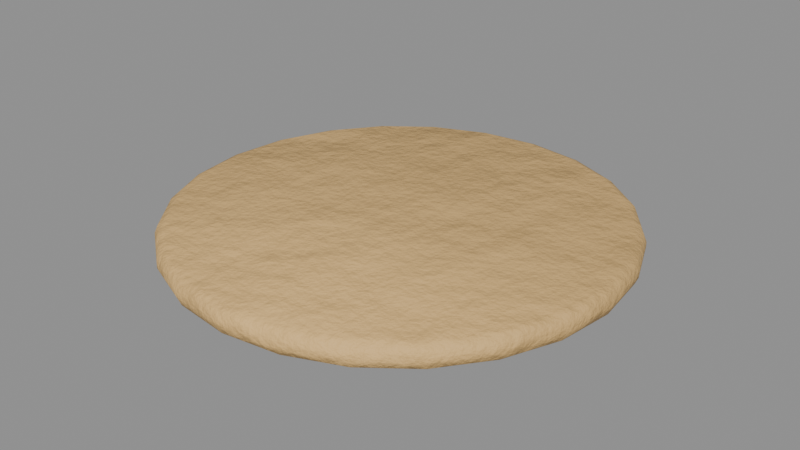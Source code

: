# Source: food_flatbread.blend  (saved by Blender 5.0.119; exported with 4.5.12 LTS)
import bpy
from mathutils import Matrix  # noqa: F401  (used for matrix-valued properties, if any)

bpy.ops.wm.read_factory_settings(use_empty=True)
scene = bpy.context.scene
scene.name = 'food_flatbread'

# ---- collections
col_food_flatbread = bpy.data.collections.new('food_flatbread'); scene.collection.children.link(col_food_flatbread)

# ---- materials (node trees are filled in below, after node groups)
mat_item_d8b070_7 = bpy.data.materials.new('Item_d8b070_7')

# ---- material node trees
mat_item_d8b070_7.use_nodes = True; mat_item_d8b070_7.node_tree.nodes.clear()
_N = mat_item_d8b070_7.node_tree.nodes; _L = mat_item_d8b070_7.node_tree.links
n0 = _N.new('ShaderNodeBsdfPrincipled'); n0.name = 'Principled BSDF'; n0.location = (-200, 100)
n0.inputs[2].default_value = 0.7
n1 = _N.new('ShaderNodeOutputMaterial'); n1.name = 'Material Output'; n1.location = (200, 100)
n2 = _N.new('ShaderNodeTexCoord'); n2.name = 'Texture Coordinate'; n2.location = (0, 0)
n3 = _N.new('ShaderNodeMapping'); n3.name = 'Mapping'; n3.location = (0, 0)
n4 = _N.new('ShaderNodeTexNoise'); n4.name = 'Noise Texture'; n4.location = (0, 0)
n4.width = 145
n4.inputs[2].default_value = 2.2
n4.inputs[3].default_value = 3.0
n5 = _N.new('ShaderNodeValToRGB'); n5.name = 'Color Ramp'; n5.location = (0, 0)
while len(n5.color_ramp.elements) > 1: n5.color_ramp.elements.remove(n5.color_ramp.elements[-1])
n5.color_ramp.elements[0].position = 0.3; n5.color_ramp.elements[0].color = (0.5768, 0.3647, 0.1361, 1.0)
_e = n5.color_ramp.elements.new(0.5); _e.color = (0.6867, 0.4342, 0.162, 1.0)
_e = n5.color_ramp.elements.new(0.72); _e.color = (0.8625, 0.5453, 0.2035, 1.0)
n6 = _N.new('ShaderNodeSeparateXYZ'); n6.name = 'Separate XYZ'; n6.location = (0, 0)
n7 = _N.new('ShaderNodeMath'); n7.name = 'Math'; n7.location = (0, 0)
n7.operation = 'SUBTRACT'
n7.use_clamp = True
n7.inputs[0].default_value = 0.45
n8 = _N.new('ShaderNodeTexNoise'); n8.name = 'Noise Texture.001'; n8.location = (0, 0)
n8.width = 145
n8.inputs[3].default_value = 5.0
n8.inputs[4].default_value = 0.6
n9 = _N.new('ShaderNodeMath'); n9.name = 'Math.001'; n9.location = (0, 0)
n9.operation = 'MULTIPLY'
n9.inputs[1].default_value = 1.2
n10 = _N.new('ShaderNodeMath'); n10.name = 'Math.002'; n10.location = (0, 0)
n10.operation = 'MULTIPLY'
n11 = _N.new('ShaderNodeMath'); n11.name = 'Math.003'; n11.location = (0, 0)
n12 = _N.new('ShaderNodeMath'); n12.name = 'Math.004'; n12.location = (0, 0)
n12.operation = 'MULTIPLY'
n12.use_clamp = True
n12.inputs[1].default_value = 0.05
n13 = _N.new('ShaderNodeValToRGB'); n13.name = 'Color Ramp.001'; n13.location = (0, 0)
while len(n13.color_ramp.elements) > 1: n13.color_ramp.elements.remove(n13.color_ramp.elements[-1])
n13.color_ramp.elements[0].position = 0.45; n13.color_ramp.elements[0].color = (0.0, 0.0, 0.0, 1.0)
_e = n13.color_ramp.elements.new(0.95); _e.color = (0.85, 0.85, 0.85, 1.0)
n14 = _N.new('ShaderNodeMix'); n14.name = 'Mix'; n14.location = (0, 0)
n14.data_type = 'RGBA'
n14.inputs[7].default_value = (0.4793, 0.2961, 0.15, 1.0)
n15 = _N.new('ShaderNodeTexNoise'); n15.name = 'Noise Texture.002'; n15.location = (0, 0)
n15.width = 145
n15.inputs[2].default_value = 30.0
n15.inputs[3].default_value = 6.0
n15.inputs[4].default_value = 0.6
n16 = _N.new('ShaderNodeBump'); n16.name = 'Bump'; n16.location = (0, 0)
n16.inputs[0].default_value = 0.4
n16.inputs[1].default_value = 0.02
_L.new(n0.outputs[0], n1.inputs[0])
_L.new(n2.outputs[3], n3.inputs[0])
_L.new(n3.outputs[0], n4.inputs[0])
_L.new(n4.outputs[0], n5.inputs[0])
_L.new(n2.outputs[3], n6.inputs[0])
_L.new(n6.outputs[2], n7.inputs[1])
_L.new(n3.outputs[0], n8.inputs[0])
_L.new(n7.outputs[0], n9.inputs[0])
_L.new(n8.outputs[0], n10.inputs[0])
_L.new(n9.outputs[0], n11.inputs[0])
_L.new(n10.outputs[0], n11.inputs[1])
_L.new(n11.outputs[0], n12.inputs[0])
_L.new(n12.outputs[0], n13.inputs[0])
_L.new(n13.outputs[0], n14.inputs[0])
_L.new(n5.outputs[0], n14.inputs[6])
_L.new(n14.outputs[2], n0.inputs[0])
_L.new(n3.outputs[0], n15.inputs[0])
_L.new(n15.outputs[0], n16.inputs[3])
_L.new(n16.outputs[0], n0.inputs[5])
n1.is_active_output = True

# ---- meshes
me_food_flatbread_body = bpy.data.meshes.new('food_flatbread_body')
me_food_flatbread_body.from_pydata([(0.0, 0.11, 0.0048), (0.0, 0.1052, 0.0), (0.0, 0.1086, 0.001406), (0.0, 0.1052, 0.012), (0.0, 0.11, 0.0072), (0.0, 0.1086, 0.01059), (-0.02722, 0.1016, 0.0), (-0.02847, 0.1063, 0.0048), (-0.0281, 0.1049, 0.001406), (-0.02722, 0.1016, 0.012), (-0.02847, 0.1063, 0.0072), (-0.0281, 0.1049, 0.01059), (-0.05258, 0.09107, 0.0), (-0.055, 0.09526, 0.0048), (-0.05429, 0.09403, 0.001406), (-0.05258, 0.09107, 0.012), (-0.055, 0.09526, 0.0072), (-0.05429, 0.09403, 0.01059), (-0.07436, 0.07436, 0.0), (-0.07778, 0.07778, 0.0048), (-0.07678, 0.07678, 0.001406), (-0.07436, 0.07436, 0.012), (-0.07778, 0.07778, 0.0072), (-0.07678, 0.07678, 0.01059), (-0.09107, 0.05258, 0.0), (-0.09526, 0.055, 0.0048), (-0.09403, 0.05429, 0.001406), (-0.09107, 0.05258, 0.012), (-0.09526, 0.055, 0.0072), (-0.09403, 0.05429, 0.01059), (-0.1016, 0.02722, 0.0), (-0.1063, 0.02847, 0.0048), (-0.1049, 0.0281, 0.001406), (-0.1016, 0.02722, 0.012), (-0.1063, 0.02847, 0.0072), (-0.1049, 0.0281, 0.01059), (-0.1052, 0.0, 0.0), (-0.11, 0.0, 0.0048), (-0.1086, 0.0, 0.001406), (-0.1052, 0.0, 0.012), (-0.11, 0.0, 0.0072), (-0.1086, 0.0, 0.01059), (-0.1016, -0.02722, 0.0), (-0.1063, -0.02847, 0.0048), (-0.1049, -0.0281, 0.001406), (-0.1016, -0.02722, 0.012), (-0.1063, -0.02847, 0.0072), (-0.1049, -0.0281, 0.01059), (-0.09107, -0.05258, 0.0), (-0.09526, -0.055, 0.0048), (-0.09403, -0.05429, 0.001406), (-0.09107, -0.05258, 0.012), (-0.09526, -0.055, 0.0072), (-0.09403, -0.05429, 0.01059), (-0.07436, -0.07436, 0.0), (-0.07778, -0.07778, 0.0048), (-0.07678, -0.07678, 0.001406), (-0.07436, -0.07436, 0.012), (-0.07778, -0.07778, 0.0072), (-0.07678, -0.07678, 0.01059), (-0.05258, -0.09107, 0.0), (-0.055, -0.09526, 0.0048), (-0.05429, -0.09403, 0.001406), (-0.05258, -0.09107, 0.012), (-0.055, -0.09526, 0.0072), (-0.05429, -0.09403, 0.01059), (-0.02722, -0.1016, 0.0), (-0.02847, -0.1063, 0.0048), (-0.0281, -0.1049, 0.001406), (-0.02722, -0.1016, 0.012), (-0.02847, -0.1063, 0.0072), (-0.0281, -0.1049, 0.01059), (0.0, -0.1052, 0.0), (0.0, -0.11, 0.0048), (0.0, -0.1086, 0.001406), (0.0, -0.1052, 0.012), (0.0, -0.11, 0.0072), (0.0, -0.1086, 0.01059), (0.02722, -0.1016, 0.0), (0.02847, -0.1063, 0.0048), (0.0281, -0.1049, 0.001406), (0.02722, -0.1016, 0.012), (0.02847, -0.1063, 0.0072), (0.0281, -0.1049, 0.01059), (0.05258, -0.09107, 0.0), (0.055, -0.09526, 0.0048), (0.05429, -0.09403, 0.001406), (0.05258, -0.09107, 0.012), (0.055, -0.09526, 0.0072), (0.05429, -0.09403, 0.01059), (0.07436, -0.07436, 0.0), (0.07778, -0.07778, 0.0048), (0.07678, -0.07678, 0.001406), (0.07436, -0.07436, 0.012), (0.07778, -0.07778, 0.0072), (0.07678, -0.07678, 0.01059), (0.09107, -0.05258, 0.0), (0.09526, -0.055, 0.0048), (0.09403, -0.05429, 0.001406), (0.09107, -0.05258, 0.012), (0.09526, -0.055, 0.0072), (0.09403, -0.05429, 0.01059), (0.1016, -0.02722, 0.0), (0.1063, -0.02847, 0.0048), (0.1049, -0.0281, 0.001406), (0.1016, -0.02722, 0.012), (0.1063, -0.02847, 0.0072), (0.1049, -0.0281, 0.01059), (0.1052, 0.0, 0.0), (0.11, 0.0, 0.0048), (0.1086, 0.0, 0.001406), (0.1052, 0.0, 0.012), (0.11, 0.0, 0.0072), (0.1086, 0.0, 0.01059), (0.1016, 0.02722, 0.0), (0.1063, 0.02847, 0.0048), (0.1049, 0.0281, 0.001406), (0.1016, 0.02722, 0.012), (0.1063, 0.02847, 0.0072), (0.1049, 0.0281, 0.01059), (0.09107, 0.05258, 0.0), (0.09526, 0.055, 0.0048), (0.09403, 0.05429, 0.001406), (0.09107, 0.05258, 0.012), (0.09526, 0.055, 0.0072), (0.09403, 0.05429, 0.01059), (0.07436, 0.07436, 0.0), (0.07778, 0.07778, 0.0048), (0.07678, 0.07678, 0.001406), (0.07436, 0.07436, 0.012), (0.07778, 0.07778, 0.0072), (0.07678, 0.07678, 0.01059), (0.05258, 0.09107, 0.0), (0.055, 0.09526, 0.0048), (0.05429, 0.09403, 0.001406), (0.05258, 0.09107, 0.012), (0.055, 0.09526, 0.0072), (0.05429, 0.09403, 0.01059), (0.02722, 0.1016, 0.0), (0.02847, 0.1063, 0.0048), (0.0281, 0.1049, 0.001406), (0.02722, 0.1016, 0.012), (0.02847, 0.1063, 0.0072), (0.0281, 0.1049, 0.01059)], [], [(68, 66, 72, 74), (40, 41, 35, 34), (76, 77, 71, 70), (32, 30, 36, 38), (71, 69, 63, 65), (31, 32, 38, 37), (70, 71, 65, 64), (35, 33, 27, 29), (62, 60, 66, 68), (34, 35, 29, 28), (61, 62, 68, 67), (26, 24, 30, 32), (65, 63, 57, 59), (25, 26, 32, 31), (64, 65, 59, 58), (29, 27, 21, 23), (56, 54, 60, 62), (28, 29, 23, 22), (55, 56, 62, 61), (20, 18, 24, 26), (59, 57, 51, 53), (19, 20, 26, 25), (58, 59, 53, 52), (23, 21, 15, 17), (50, 48, 54, 56), (22, 23, 17, 16), (49, 50, 56, 55), (14, 12, 18, 20), (53, 51, 45, 47), (13, 14, 20, 19), (52, 53, 47, 46), (17, 15, 9, 11), (44, 42, 48, 50), (16, 17, 11, 10), (43, 44, 50, 49), (8, 6, 12, 14), (47, 45, 39, 41), (7, 8, 14, 13), (46, 47, 41, 40), (11, 9, 3, 5), (38, 36, 42, 44), (10, 11, 5, 4), (37, 38, 44, 43), (2, 1, 6, 8), (0, 2, 8, 7), (67, 68, 74, 73), (41, 39, 33, 35), (77, 75, 69, 71), (73, 74, 80, 79), (74, 72, 78, 80), (82, 83, 77, 76), (83, 81, 75, 77), (79, 80, 86, 85), (80, 78, 84, 86), (88, 89, 83, 82), (89, 87, 81, 83), (85, 86, 92, 91), (86, 84, 90, 92), (94, 95, 89, 88), (95, 93, 87, 89), (91, 92, 98, 97), (92, 90, 96, 98), (100, 101, 95, 94), (101, 99, 93, 95), (97, 98, 104, 103), (98, 96, 102, 104), (106, 107, 101, 100), (107, 105, 99, 101), (103, 104, 110, 109), (104, 102, 108, 110), (112, 113, 107, 106), (113, 111, 105, 107), (109, 110, 116, 115), (110, 108, 114, 116), (118, 119, 113, 112), (119, 117, 111, 113), (115, 116, 122, 121), (116, 114, 120, 122), (124, 125, 119, 118), (125, 123, 117, 119), (121, 122, 128, 127), (122, 120, 126, 128), (130, 131, 125, 124), (131, 129, 123, 125), (127, 128, 134, 133), (128, 126, 132, 134), (136, 137, 131, 130), (137, 135, 129, 131), (133, 134, 140, 139), (134, 132, 138, 140), (142, 143, 137, 136), (143, 141, 135, 137), (139, 140, 2, 0), (140, 138, 1, 2), (4, 5, 143, 142), (5, 3, 141, 143), (1, 138, 132, 126, 120, 114, 108, 102, 96, 90, 84, 78, 72, 66, 60, 54, 48, 42, 36, 30, 24, 18, 12, 6), (0, 7, 10, 4), (139, 0, 4, 142), (9, 15, 21, 27, 33, 39, 45, 51, 57, 63, 69, 75, 81, 87, 93, 99, 105, 111, 117, 123, 129, 135, 141, 3), (7, 13, 16, 10), (13, 19, 22, 16), (19, 25, 28, 22), (25, 31, 34, 28), (31, 37, 40, 34), (37, 43, 46, 40), (43, 49, 52, 46), (49, 55, 58, 52), (55, 61, 64, 58), (61, 67, 70, 64), (67, 73, 76, 70), (73, 79, 82, 76), (79, 85, 88, 82), (85, 91, 94, 88), (91, 97, 100, 94), (97, 103, 106, 100), (103, 109, 112, 106), (109, 115, 118, 112), (115, 121, 124, 118), (121, 127, 130, 124), (127, 133, 136, 130), (133, 139, 142, 136)])
me_food_flatbread_body.polygons.foreach_set('use_smooth', [True] * 122)
_uv = me_food_flatbread_body.uv_layers.new(name='UVMap')
_uv.uv.foreach_set('vector', [0.4996, 0.2171, 0.4917, 0.2182, 0.4753, 0.1567, 0.4826, 0.1537, 0.5304, 0.4165, 0.5225, 0.4177, 0.5225, 0.3608, 0.5304, 0.3588, 0.5083, 0.5106, 0.5004, 0.5119, 0.5004, 0.455, 0.5083, 0.453, 0.2829, 0.4996, 0.2818, 0.4917, 0.3433, 0.4753, 0.3463, 0.4826, 0.4497, 0.5967, 0.4434, 0.6016, 0.3984, 0.5566, 0.4033, 0.5503, 0.5359, 0.3588, 0.5438, 0.3608, 0.5438, 0.4177, 0.5359, 0.4165, 0.5083, 0.453, 0.5004, 0.455, 0.5004, 0.4085, 0.5083, 0.4059, 0.09674, 0.5503, 0.1016, 0.5566, 0.05657, 0.6016, 0.05027, 0.5967, 0.4996, 0.2829, 0.4917, 0.2818, 0.4917, 0.2182, 0.4996, 0.2171, 0.5304, 0.358, 0.5225, 0.356, 0.5225, 0.2991, 0.5304, 0.3003, 0.5138, 0.4059, 0.5217, 0.4085, 0.5217, 0.455, 0.5138, 0.453, 0.2171, 0.4996, 0.2182, 0.4917, 0.2818, 0.4917, 0.2829, 0.4996, 0.4033, 0.5503, 0.3984, 0.5566, 0.3433, 0.5247, 0.3463, 0.5174, 0.5359, 0.3003, 0.5438, 0.2991, 0.5438, 0.356, 0.5359, 0.358, 0.5304, 0.6693, 0.5225, 0.6673, 0.5225, 0.6104, 0.5304, 0.6117, 0.05027, 0.5967, 0.05657, 0.6016, 0.02475, 0.6567, 0.01741, 0.6537, 0.4826, 0.3463, 0.4753, 0.3433, 0.4917, 0.2818, 0.4996, 0.2829, 0.5304, 0.3003, 0.5225, 0.2991, 0.5225, 0.2356, 0.5304, 0.236, 0.5359, 0.6117, 0.5438, 0.6104, 0.5438, 0.6673, 0.5359, 0.6693, 0.1537, 0.4826, 0.1567, 0.4753, 0.2182, 0.4917, 0.2171, 0.4996, 0.3463, 0.5174, 0.3433, 0.5247, 0.2818, 0.5083, 0.2829, 0.5004, 0.5359, 0.236, 0.5438, 0.2356, 0.5438, 0.2991, 0.5359, 0.3003, 0.5304, 0.6117, 0.5225, 0.6104, 0.5225, 0.5469, 0.5304, 0.5473, 0.01741, 0.6537, 0.02475, 0.6567, 0.008273, 0.7182, 0.0004041, 0.7171, 0.4497, 0.4033, 0.4434, 0.3984, 0.4753, 0.3433, 0.4826, 0.3463, 0.5304, 0.236, 0.5225, 0.2356, 0.5225, 0.1699, 0.5304, 0.1694, 0.5359, 0.5473, 0.5438, 0.5469, 0.5438, 0.6104, 0.5359, 0.6117, 0.09674, 0.4497, 0.1016, 0.4434, 0.1567, 0.4753, 0.1537, 0.4826, 0.2829, 0.5004, 0.2818, 0.5083, 0.2182, 0.5083, 0.2171, 0.5004, 0.5359, 0.1694, 0.5438, 0.1699, 0.5438, 0.2356, 0.5359, 0.236, 0.5304, 0.5473, 0.5225, 0.5469, 0.5225, 0.4812, 0.5304, 0.4808, 0.0004041, 0.7171, 0.008273, 0.7182, 0.008273, 0.7818, 0.0004041, 0.7829, 0.4033, 0.4497, 0.3984, 0.4434, 0.4434, 0.3984, 0.4497, 0.4033, 0.5304, 0.1694, 0.5225, 0.1699, 0.5225, 0.1064, 0.5304, 0.1051, 0.5359, 0.4808, 0.5438, 0.4812, 0.5438, 0.5469, 0.5359, 0.5473, 0.05027, 0.4033, 0.05657, 0.3984, 0.1016, 0.4434, 0.09674, 0.4497, 0.2171, 0.5004, 0.2182, 0.5083, 0.1567, 0.5247, 0.1537, 0.5174, 0.5359, 0.1051, 0.5438, 0.1064, 0.5438, 0.1699, 0.5359, 0.1694, 0.5304, 0.4808, 0.5225, 0.4812, 0.5225, 0.4177, 0.5304, 0.4165, 0.0004041, 0.7829, 0.008273, 0.7818, 0.02475, 0.8433, 0.01741, 0.8463, 0.3463, 0.4826, 0.3433, 0.4753, 0.3984, 0.4434, 0.4033, 0.4497, 0.5304, 0.1051, 0.5225, 0.1064, 0.5225, 0.04948, 0.5304, 0.04748, 0.5359, 0.4165, 0.5438, 0.4177, 0.5438, 0.4812, 0.5359, 0.4808, 0.01741, 0.3463, 0.02475, 0.3433, 0.05657, 0.3984, 0.05027, 0.4033, 0.5359, 0.04748, 0.5438, 0.04948, 0.5438, 0.1064, 0.5359, 0.1051, 0.5138, 0.453, 0.5217, 0.455, 0.5217, 0.5119, 0.5138, 0.5106, 0.1537, 0.5174, 0.1567, 0.5247, 0.1016, 0.5566, 0.09674, 0.5503, 0.4826, 0.6537, 0.4753, 0.6567, 0.4434, 0.6016, 0.4497, 0.5967, 0.5138, 0.5106, 0.5217, 0.5119, 0.5217, 0.5754, 0.5138, 0.5749, 0.4826, 0.1537, 0.4753, 0.1567, 0.4434, 0.1016, 0.4497, 0.09674, 0.5083, 0.5749, 0.5004, 0.5754, 0.5004, 0.5119, 0.5083, 0.5106, 0.4996, 0.7171, 0.4917, 0.7182, 0.4753, 0.6567, 0.4826, 0.6537, 0.5138, 0.5749, 0.5217, 0.5754, 0.5217, 0.6411, 0.5138, 0.6415, 0.4497, 0.09674, 0.4434, 0.1016, 0.3984, 0.05657, 0.4033, 0.05027, 0.5083, 0.6415, 0.5004, 0.6411, 0.5004, 0.5754, 0.5083, 0.5749, 0.4996, 0.7829, 0.4917, 0.7818, 0.4917, 0.7182, 0.4996, 0.7171, 0.5138, 0.6415, 0.5217, 0.6411, 0.5217, 0.7046, 0.5138, 0.7058, 0.4033, 0.05027, 0.3984, 0.05657, 0.3433, 0.02475, 0.3463, 0.01741, 0.5083, 0.7058, 0.5004, 0.7046, 0.5004, 0.6411, 0.5083, 0.6415, 0.4826, 0.8463, 0.4753, 0.8433, 0.4917, 0.7818, 0.4996, 0.7829, 0.5138, 0.7058, 0.5217, 0.7046, 0.5217, 0.7615, 0.5138, 0.7635, 0.3463, 0.01741, 0.3433, 0.02475, 0.2818, 0.008273, 0.2829, 0.0004042, 0.5083, 0.7635, 0.5004, 0.7615, 0.5004, 0.7046, 0.5083, 0.7058, 0.4497, 0.9033, 0.4434, 0.8984, 0.4753, 0.8433, 0.4826, 0.8463, 0.5138, 0.0004042, 0.5217, 0.003013, 0.5217, 0.04948, 0.5138, 0.04748, 0.2829, 0.0004042, 0.2818, 0.008273, 0.2182, 0.008273, 0.2171, 0.0004042, 0.5083, 0.04748, 0.5004, 0.04948, 0.5004, 0.003013, 0.5083, 0.0004042, 0.4033, 0.9497, 0.3984, 0.9434, 0.4434, 0.8984, 0.4497, 0.9033, 0.5138, 0.04748, 0.5217, 0.04948, 0.5217, 0.1064, 0.5138, 0.1051, 0.2171, 0.0004042, 0.2182, 0.008273, 0.1567, 0.02475, 0.1537, 0.01741, 0.5083, 0.1051, 0.5004, 0.1064, 0.5004, 0.04948, 0.5083, 0.04748, 0.3463, 0.9826, 0.3433, 0.9753, 0.3984, 0.9434, 0.4033, 0.9497, 0.5138, 0.1051, 0.5217, 0.1064, 0.5217, 0.1699, 0.5138, 0.1694, 0.1537, 0.01741, 0.1567, 0.02475, 0.1016, 0.05657, 0.09674, 0.05027, 0.5083, 0.1694, 0.5004, 0.1699, 0.5004, 0.1064, 0.5083, 0.1051, 0.2829, 0.9996, 0.2818, 0.9917, 0.3433, 0.9753, 0.3463, 0.9826, 0.5138, 0.1694, 0.5217, 0.1699, 0.5217, 0.2356, 0.5138, 0.236, 0.09674, 0.05027, 0.1016, 0.05657, 0.05657, 0.1016, 0.05027, 0.09674, 0.5083, 0.236, 0.5004, 0.2356, 0.5004, 0.1699, 0.5083, 0.1694, 0.2171, 0.9996, 0.2182, 0.9917, 0.2818, 0.9917, 0.2829, 0.9996, 0.5138, 0.236, 0.5217, 0.2356, 0.5217, 0.2991, 0.5138, 0.3003, 0.05027, 0.09674, 0.05657, 0.1016, 0.02475, 0.1567, 0.01741, 0.1537, 0.5083, 0.3003, 0.5004, 0.2991, 0.5004, 0.2356, 0.5083, 0.236, 0.1537, 0.9826, 0.1567, 0.9753, 0.2182, 0.9917, 0.2171, 0.9996, 0.5138, 0.3003, 0.5217, 0.2991, 0.5217, 0.356, 0.5138, 0.358, 0.01741, 0.1537, 0.02475, 0.1567, 0.008273, 0.2182, 0.0004041, 0.2171, 0.5083, 0.358, 0.5004, 0.356, 0.5004, 0.2991, 0.5083, 0.3003, 0.09674, 0.9497, 0.1016, 0.9434, 0.1567, 0.9753, 0.1537, 0.9826, 0.5138, 0.358, 0.5217, 0.356, 0.5217, 0.4025, 0.5138, 0.4051, 0.0004041, 0.2171, 0.008273, 0.2182, 0.008273, 0.2818, 0.0004041, 0.2829, 0.5083, 0.4051, 0.5004, 0.4025, 0.5004, 0.356, 0.5083, 0.358, 0.05027, 0.9033, 0.05657, 0.8984, 0.1016, 0.9434, 0.09674, 0.9497, 0.5359, 0.0004042, 0.5438, 0.003012, 0.5438, 0.04948, 0.5359, 0.04748, 0.0004041, 0.2829, 0.008273, 0.2818, 0.02475, 0.3433, 0.01741, 0.3463, 0.5304, 0.04748, 0.5225, 0.04948, 0.5225, 0.003012, 0.5304, 0.0004042, 0.01741, 0.8463, 0.02475, 0.8433, 0.05657, 0.8984, 0.05027, 0.9033, 0.02475, 0.3433, 0.008273, 0.2818, 0.008273, 0.2182, 0.02475, 0.1567, 0.05657, 0.1016, 0.1016, 0.05657, 0.1567, 0.02475, 0.2182, 0.008273, 0.2818, 0.008273, 0.3433, 0.02475, 0.3984, 0.05657, 0.4434, 0.1016, 0.4753, 0.1567, 0.4917, 0.2182, 0.4917, 0.2818, 0.4753, 0.3433, 0.4434, 0.3984, 0.3984, 0.4434, 0.3433, 0.4753, 0.2818, 0.4917, 0.2182, 0.4917, 0.1567, 0.4753, 0.1016, 0.4434, 0.05657, 0.3984, 0.5359, 0.04748, 0.5359, 0.1051, 0.5304, 0.1051, 0.5304, 0.04748, 0.5359, 0.0004042, 0.5359, 0.04748, 0.5304, 0.04748, 0.5304, 0.0004042, 0.008273, 0.7818, 0.008273, 0.7182, 0.02475, 0.6567, 0.05657, 0.6016, 0.1016, 0.5566, 0.1567, 0.5247, 0.2182, 0.5083, 0.2818, 0.5083, 0.3433, 0.5247, 0.3984, 0.5566, 0.4434, 0.6016, 0.4753, 0.6567, 0.4917, 0.7182, 0.4917, 0.7818, 0.4753, 0.8433, 0.4434, 0.8984, 0.3984, 0.9434, 0.3433, 0.9753, 0.2818, 0.9917, 0.2182, 0.9917, 0.1567, 0.9753, 0.1016, 0.9434, 0.05657, 0.8984, 0.02475, 0.8433, 0.5359, 0.1051, 0.5359, 0.1694, 0.5304, 0.1694, 0.5304, 0.1051, 0.5359, 0.1694, 0.5359, 0.236, 0.5304, 0.236, 0.5304, 0.1694, 0.5359, 0.236, 0.5359, 0.3003, 0.5304, 0.3003, 0.5304, 0.236, 0.5359, 0.3003, 0.5359, 0.358, 0.5304, 0.358, 0.5304, 0.3003, 0.5359, 0.3588, 0.5359, 0.4165, 0.5304, 0.4165, 0.5304, 0.3588, 0.5359, 0.4165, 0.5359, 0.4808, 0.5304, 0.4808, 0.5304, 0.4165, 0.5359, 0.4808, 0.5359, 0.5473, 0.5304, 0.5473, 0.5304, 0.4808, 0.5359, 0.5473, 0.5359, 0.6117, 0.5304, 0.6117, 0.5304, 0.5473, 0.5359, 0.6117, 0.5359, 0.6693, 0.5304, 0.6693, 0.5304, 0.6117, 0.5138, 0.4059, 0.5138, 0.453, 0.5083, 0.453, 0.5083, 0.4059, 0.5138, 0.453, 0.5138, 0.5106, 0.5083, 0.5106, 0.5083, 0.453, 0.5138, 0.5106, 0.5138, 0.5749, 0.5083, 0.5749, 0.5083, 0.5106, 0.5138, 0.5749, 0.5138, 0.6415, 0.5083, 0.6415, 0.5083, 0.5749, 0.5138, 0.6415, 0.5138, 0.7058, 0.5083, 0.7058, 0.5083, 0.6415, 0.5138, 0.7058, 0.5138, 0.7635, 0.5083, 0.7635, 0.5083, 0.7058, 0.5138, 0.0004042, 0.5138, 0.04748, 0.5083, 0.04748, 0.5083, 0.0004042, 0.5138, 0.04748, 0.5138, 0.1051, 0.5083, 0.1051, 0.5083, 0.04748, 0.5138, 0.1051, 0.5138, 0.1694, 0.5083, 0.1694, 0.5083, 0.1051, 0.5138, 0.1694, 0.5138, 0.236, 0.5083, 0.236, 0.5083, 0.1694, 0.5138, 0.236, 0.5138, 0.3003, 0.5083, 0.3003, 0.5083, 0.236, 0.5138, 0.3003, 0.5138, 0.358, 0.5083, 0.358, 0.5083, 0.3003, 0.5138, 0.358, 0.5138, 0.4051, 0.5083, 0.4051, 0.5083, 0.358])
me_food_flatbread_body.materials.append(mat_item_d8b070_7)
me_food_flatbread_body.update()

# ---- objects
ob_food_flatbread = bpy.data.objects.new('food_flatbread', None)
ob_food_flatbread_body = bpy.data.objects.new('food_flatbread_body', me_food_flatbread_body)

# ---- transforms, parenting, visibility, modifiers, constraints
ob_food_flatbread.location = (0.0, 0.0, 0.0)
ob_food_flatbread.empty_display_size = 0.25
ob_food_flatbread_body.parent = ob_food_flatbread
ob_food_flatbread_body.location = (-0.0, 0.0, 0.0)

# ---- collection membership
col_food_flatbread.objects.link(ob_food_flatbread)
col_food_flatbread.objects.link(ob_food_flatbread_body)

# ---- scene / render settings (as saved in the file)
scene.frame_start = 1; scene.frame_end = 250; scene.frame_set(1)
scene.render.engine = 'BLENDER_EEVEE_NEXT'
scene.render.image_settings.exr_codec = 'NONE'
scene.render.use_bake_clear = False
scene.render.bake_margin = 0
scene.render.bake_bias = 0.0
scene.render.bake_samples = 0
scene.render.simplify_subdivision_render = 0
scene.render.simplify_child_particles_render = 0.0
scene.eevee.use_volume_custom_range = False
scene.eevee.gtao_distance = 0.0
scene.eevee.use_fast_gi = False
scene.view_settings.white_balance_temperature = 0.0
scene.view_settings.white_balance_tint = 0.0
scene.view_settings.white_balance_whitepoint = (2.97, 0.5193, -0.0414)
bpy.context.view_layer.update()

# ---- added for rendering (the .blend has no active camera and no usable light): camera, sun + grey world if the file has none
cam_auto = bpy.data.cameras.new('AutoCamera')
cam_auto.lens = 50.0
cam_auto.sensor_width = 36.0
cam_auto.clip_end = 1000.0
ob_auto_camera = bpy.data.objects.new('AutoCamera', cam_auto)
scene.collection.objects.link(ob_auto_camera)
ob_auto_camera.location = (0.288076, -0.345692, 0.236461)
ob_auto_camera.rotation_euler = (1.09748, -7.21219e-08, 0.694738)
scene.camera = ob_auto_camera
light_auto_sun = bpy.data.lights.new('AutoSun', 'SUN')
light_auto_sun.energy = 3.0
light_auto_sun.angle = 0.0523599
ob_auto_sun = bpy.data.objects.new('AutoSun', light_auto_sun)
scene.collection.objects.link(ob_auto_sun)
ob_auto_sun.rotation_euler = (0.872665, 0.174533, 0.523599)
if scene.world is None:
    world_auto = bpy.data.worlds.new('AutoWorld')
    world_auto.color = (0.3, 0.3, 0.3)
    scene.world = world_auto
bpy.context.view_layer.update()
